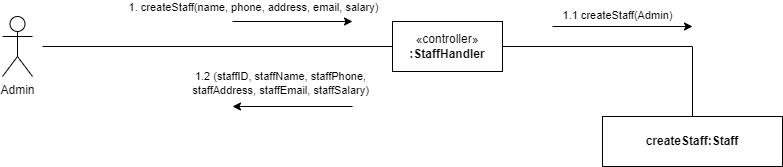

The diagram above was exported from draw.io. Its source (the exported page's mxGraphModel, read from the mxfile embedded in the PNG):
<mxGraphModel dx="1050" dy="557" grid="1" gridSize="10" guides="1" tooltips="1" connect="1" arrows="1" fold="1" page="1" pageScale="1" pageWidth="850" pageHeight="1100" math="0" shadow="0">
  <root>
    <mxCell id="0" />
    <mxCell id="1" parent="0" />
    <mxCell id="04t11DVf_BBDBptOOy_r-1" value="Admin" style="shape=umlActor;verticalLabelPosition=bottom;verticalAlign=top;html=1;" vertex="1" parent="1">
      <mxGeometry x="40" y="160" width="30" height="60" as="geometry" />
    </mxCell>
    <mxCell id="04t11DVf_BBDBptOOy_r-2" style="edgeStyle=orthogonalEdgeStyle;rounded=0;orthogonalLoop=1;jettySize=auto;html=1;endArrow=none;endFill=0;" edge="1" parent="1" source="04t11DVf_BBDBptOOy_r-4">
      <mxGeometry relative="1" as="geometry">
        <mxPoint x="80" y="190" as="targetPoint" />
      </mxGeometry>
    </mxCell>
    <mxCell id="04t11DVf_BBDBptOOy_r-3" style="edgeStyle=orthogonalEdgeStyle;rounded=0;orthogonalLoop=1;jettySize=auto;html=1;exitX=1;exitY=0.5;exitDx=0;exitDy=0;endArrow=none;endFill=0;" edge="1" parent="1" source="04t11DVf_BBDBptOOy_r-4" target="04t11DVf_BBDBptOOy_r-7">
      <mxGeometry relative="1" as="geometry" />
    </mxCell>
    <mxCell id="04t11DVf_BBDBptOOy_r-4" value="«controller»&lt;br&gt;&lt;b&gt;:StaffHandler&lt;/b&gt;" style="html=1;whiteSpace=wrap;" vertex="1" parent="1">
      <mxGeometry x="430" y="165" width="110" height="50" as="geometry" />
    </mxCell>
    <mxCell id="04t11DVf_BBDBptOOy_r-5" value="" style="endArrow=classic;html=1;rounded=0;" edge="1" parent="1">
      <mxGeometry width="50" height="50" relative="1" as="geometry">
        <mxPoint x="270" y="165" as="sourcePoint" />
        <mxPoint x="390" y="165" as="targetPoint" />
      </mxGeometry>
    </mxCell>
    <mxCell id="04t11DVf_BBDBptOOy_r-6" value="1. createStaff(name, phone, address, email, salary)" style="edgeLabel;html=1;align=center;verticalAlign=middle;resizable=0;points=[];" connectable="0" vertex="1" parent="04t11DVf_BBDBptOOy_r-5">
      <mxGeometry x="-0.1333" relative="1" as="geometry">
        <mxPoint x="-32" y="-15" as="offset" />
      </mxGeometry>
    </mxCell>
    <mxCell id="04t11DVf_BBDBptOOy_r-7" value="&lt;b&gt;createStaff:Staff&lt;/b&gt;" style="html=1;whiteSpace=wrap;" vertex="1" parent="1">
      <mxGeometry x="640" y="260" width="180" height="50" as="geometry" />
    </mxCell>
    <mxCell id="04t11DVf_BBDBptOOy_r-8" value="" style="endArrow=classic;html=1;rounded=0;" edge="1" parent="1">
      <mxGeometry width="50" height="50" relative="1" as="geometry">
        <mxPoint x="590" y="170" as="sourcePoint" />
        <mxPoint x="730" y="170" as="targetPoint" />
      </mxGeometry>
    </mxCell>
    <mxCell id="04t11DVf_BBDBptOOy_r-9" value="1.1 createStaff(Admin)" style="edgeLabel;html=1;align=center;verticalAlign=middle;resizable=0;points=[];" connectable="0" vertex="1" parent="04t11DVf_BBDBptOOy_r-8">
      <mxGeometry x="-0.8143" y="1" relative="1" as="geometry">
        <mxPoint x="51" y="-11" as="offset" />
      </mxGeometry>
    </mxCell>
    <mxCell id="04t11DVf_BBDBptOOy_r-10" value="" style="endArrow=classic;html=1;rounded=0;" edge="1" parent="1">
      <mxGeometry width="50" height="50" relative="1" as="geometry">
        <mxPoint x="390" y="250" as="sourcePoint" />
        <mxPoint x="270" y="250" as="targetPoint" />
      </mxGeometry>
    </mxCell>
    <mxCell id="04t11DVf_BBDBptOOy_r-11" value="1.2 (staffID, staffName, staffPhone, &lt;br&gt;staffAddress, staffEmail, staffSalary)" style="edgeLabel;html=1;align=center;verticalAlign=middle;resizable=0;points=[];" connectable="0" vertex="1" parent="04t11DVf_BBDBptOOy_r-10">
      <mxGeometry x="0.1833" y="1" relative="1" as="geometry">
        <mxPoint x="-2" y="-25" as="offset" />
      </mxGeometry>
    </mxCell>
  </root>
</mxGraphModel>